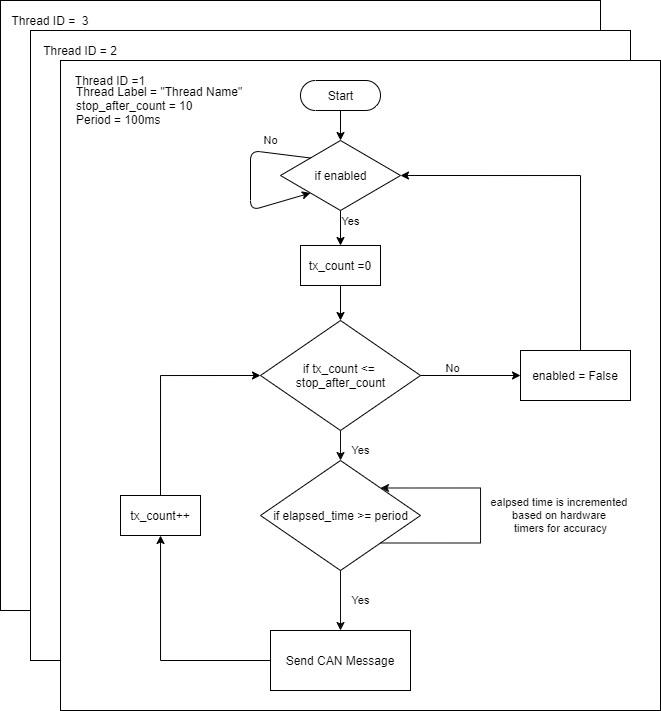

The diagram above was exported from draw.io. Its source (the exported page's mxGraphModel, read from the mxfile embedded in the PNG):
<mxGraphModel dx="593" dy="280" grid="1" gridSize="10" guides="1" tooltips="1" connect="1" arrows="1" fold="1" page="1" pageScale="1" pageWidth="850" pageHeight="1100" background="#ffffff" math="0" shadow="0">
  <root>
    <mxCell id="0" />
    <mxCell id="1" parent="0" />
    <mxCell id="244" value="" style="rounded=0;whiteSpace=wrap;html=1;labelBackgroundColor=none;fontColor=#000000;strokeColor=#000000;fillColor=#FFFFFF;" parent="1" vertex="1">
      <mxGeometry x="60" y="10" width="600" height="610" as="geometry" />
    </mxCell>
    <mxCell id="243" value="" style="rounded=0;whiteSpace=wrap;html=1;labelBackgroundColor=none;fontColor=#000000;strokeColor=#000000;fillColor=#FFFFFF;" parent="1" vertex="1">
      <mxGeometry x="90" y="40" width="600" height="630" as="geometry" />
    </mxCell>
    <mxCell id="220" value="&lt;br&gt;&lt;br&gt;&lt;pre class=&quot;lang-tex s-code-block&quot; style=&quot;margin-top: 0px ; margin-right: 0px ; margin-left: 0px ; padding: 12px ; border: 0px ; font-style: normal ; font-weight: 400 ; font-stretch: inherit ; line-height: 1.30769 ; font-size: 13px ; vertical-align: baseline ; box-sizing: inherit ; width: auto ; max-height: 600px ; overflow: auto ; border-radius: 5px ; overflow-wrap: normal ; letter-spacing: normal ; text-align: left ; text-indent: 0px ; text-transform: none ; word-spacing: 0px&quot;&gt;&lt;/pre&gt;&lt;br&gt;" style="rounded=0;whiteSpace=wrap;html=1;fontColor=#000000;strokeColor=#000000;fillColor=#FFFFFF;" parent="1" vertex="1">
      <mxGeometry x="120" y="70" width="600" height="650" as="geometry" />
    </mxCell>
    <mxCell id="241" style="edgeStyle=orthogonalEdgeStyle;rounded=0;html=1;entryX=0;entryY=0.5;entryDx=0;entryDy=0;fontColor=#000000;strokeColor=#000000;" parent="1" source="200" target="232" edge="1">
      <mxGeometry relative="1" as="geometry" />
    </mxCell>
    <mxCell id="255" value="Yes" style="edgeStyle=none;html=1;strokeColor=#0D0D0D;labelBackgroundColor=none;fontColor=#0D0D0D;" edge="1" parent="1" source="200">
      <mxGeometry x="0.3333" y="20" relative="1" as="geometry">
        <mxPoint x="400" y="470" as="targetPoint" />
        <mxPoint as="offset" />
      </mxGeometry>
    </mxCell>
    <mxCell id="200" value="&lt;font color=&quot;#000000&quot;&gt;if tx_count &amp;lt;= &lt;br&gt;stop_after_count&lt;/font&gt;" style="shape=rhombus;html=1;dashed=0;whitespace=wrap;perimeter=rhombusPerimeter;strokeColor=#000000;fillColor=none;" parent="1" vertex="1">
      <mxGeometry x="320" y="330" width="160" height="110" as="geometry" />
    </mxCell>
    <mxCell id="235" value="" style="edgeStyle=orthogonalEdgeStyle;rounded=0;html=1;fontColor=#000000;strokeColor=#000000;" parent="1" source="202" target="222" edge="1">
      <mxGeometry relative="1" as="geometry" />
    </mxCell>
    <mxCell id="202" value="&lt;font color=&quot;#000000&quot;&gt;Send CAN Message&lt;br&gt;&lt;/font&gt;" style="whiteSpace=wrap;html=1;dashed=0;fillColor=none;strokeColor=#000000;" parent="1" vertex="1">
      <mxGeometry x="330" y="640" width="140" height="60" as="geometry" />
    </mxCell>
    <mxCell id="236" style="edgeStyle=orthogonalEdgeStyle;rounded=0;html=1;entryX=0;entryY=0.5;entryDx=0;entryDy=0;fontColor=#000000;strokeColor=#000000;exitX=0.5;exitY=0;exitDx=0;exitDy=0;" parent="1" source="222" target="200" edge="1">
      <mxGeometry relative="1" as="geometry" />
    </mxCell>
    <mxCell id="222" value="&lt;font color=&quot;#000000&quot;&gt;tx_count++&lt;br&gt;&lt;/font&gt;" style="whiteSpace=wrap;html=1;dashed=0;fillColor=none;strokeColor=#000000;" parent="1" vertex="1">
      <mxGeometry x="180" y="505" width="80" height="40" as="geometry" />
    </mxCell>
    <mxCell id="231" value="" style="edgeStyle=none;rounded=0;html=1;strokeColor=#000000;" parent="1" source="227" target="200" edge="1">
      <mxGeometry relative="1" as="geometry" />
    </mxCell>
    <mxCell id="227" value="&lt;font color=&quot;#000000&quot;&gt;tx_count =0&lt;br&gt;&lt;/font&gt;" style="whiteSpace=wrap;html=1;dashed=0;fillColor=none;strokeColor=#000000;" parent="1" vertex="1">
      <mxGeometry x="360" y="255" width="80" height="40" as="geometry" />
    </mxCell>
    <mxCell id="230" value="" style="edgeStyle=none;rounded=0;html=1;strokeColor=#000000;labelBackgroundColor=none;fontColor=#000000;" parent="1" source="229" target="227" edge="1">
      <mxGeometry relative="1" as="geometry" />
    </mxCell>
    <mxCell id="250" value="Yes" style="edgeLabel;html=1;align=center;verticalAlign=middle;resizable=0;points=[];labelBackgroundColor=none;fontColor=#000000;" parent="230" vertex="1" connectable="0">
      <mxGeometry x="-0.3633" y="1" relative="1" as="geometry">
        <mxPoint x="9" as="offset" />
      </mxGeometry>
    </mxCell>
    <mxCell id="229" value="&lt;font color=&quot;#000000&quot;&gt;if enabled&lt;/font&gt;" style="shape=rhombus;html=1;dashed=0;whitespace=wrap;perimeter=rhombusPerimeter;strokeColor=#000000;fillColor=none;" parent="1" vertex="1">
      <mxGeometry x="340" y="150" width="120" height="70" as="geometry" />
    </mxCell>
    <mxCell id="242" style="edgeStyle=orthogonalEdgeStyle;rounded=0;html=1;entryX=1;entryY=0.5;entryDx=0;entryDy=0;fontColor=#000000;strokeColor=#000000;" parent="1" source="232" target="229" edge="1">
      <mxGeometry relative="1" as="geometry">
        <Array as="points">
          <mxPoint x="640" y="185" />
        </Array>
      </mxGeometry>
    </mxCell>
    <mxCell id="232" value="&lt;font color=&quot;#000000&quot;&gt;enabled = False&lt;br&gt;&lt;/font&gt;" style="whiteSpace=wrap;html=1;dashed=0;fillColor=none;strokeColor=#000000;" parent="1" vertex="1">
      <mxGeometry x="580" y="360" width="110" height="50" as="geometry" />
    </mxCell>
    <mxCell id="240" value="" style="edgeStyle=orthogonalEdgeStyle;rounded=0;html=1;fontColor=#000000;strokeColor=#000000;" parent="1" source="238" target="229" edge="1">
      <mxGeometry relative="1" as="geometry" />
    </mxCell>
    <mxCell id="238" value="Start" style="html=1;dashed=0;whitespace=wrap;shape=mxgraph.dfd.start;labelBackgroundColor=none;fontColor=#000000;fillColor=none;strokeColor=#000000;" parent="1" vertex="1">
      <mxGeometry x="360" y="90" width="80" height="30" as="geometry" />
    </mxCell>
    <mxCell id="245" value="&lt;font color=&quot;#000000&quot;&gt;Thread ID =1&lt;/font&gt;" style="text;html=1;strokeColor=none;fillColor=none;align=center;verticalAlign=middle;whiteSpace=wrap;rounded=0;" parent="1" vertex="1">
      <mxGeometry x="120" y="80" width="100" height="20" as="geometry" />
    </mxCell>
    <mxCell id="246" value="&lt;font color=&quot;#000000&quot;&gt;Thread ID = 2&lt;/font&gt;" style="text;html=1;strokeColor=none;fillColor=none;align=center;verticalAlign=middle;whiteSpace=wrap;rounded=0;" parent="1" vertex="1">
      <mxGeometry x="90" y="50" width="100" height="20" as="geometry" />
    </mxCell>
    <mxCell id="247" value="&lt;font color=&quot;#000000&quot;&gt;Thread ID =&amp;nbsp; 3&lt;/font&gt;" style="text;html=1;strokeColor=none;fillColor=none;align=center;verticalAlign=middle;whiteSpace=wrap;rounded=0;" parent="1" vertex="1">
      <mxGeometry x="60" y="20" width="100" height="20" as="geometry" />
    </mxCell>
    <mxCell id="249" value="&lt;font color=&quot;#000000&quot; style=&quot;&quot;&gt;No&lt;/font&gt;" style="edgeStyle=none;html=1;entryX=0;entryY=1;entryDx=0;entryDy=0;strokeColor=#000000;exitX=0;exitY=0;exitDx=0;exitDy=0;labelBackgroundColor=none;" parent="1" source="229" target="229" edge="1">
      <mxGeometry x="-0.5424" y="-12" relative="1" as="geometry">
        <Array as="points">
          <mxPoint x="310" y="160" />
          <mxPoint x="310" y="220" />
        </Array>
        <mxPoint as="offset" />
      </mxGeometry>
    </mxCell>
    <mxCell id="252" value="No" style="edgeLabel;html=1;align=center;verticalAlign=middle;resizable=0;points=[];labelBackgroundColor=none;fontColor=#000000;" parent="1" vertex="1" connectable="0">
      <mxGeometry x="520" y="380.0028571428571" as="geometry">
        <mxPoint x="-8" y="-2" as="offset" />
      </mxGeometry>
    </mxCell>
    <mxCell id="253" value="&lt;font color=&quot;#000000&quot;&gt;Thread Label = &quot;Thread Name&quot;&lt;br&gt;&lt;/font&gt;&lt;span style=&quot;color: rgb(0 , 0 , 0) ; text-align: center&quot;&gt;stop_after_count = 10&lt;br&gt;&lt;/span&gt;&lt;font color=&quot;#000000&quot;&gt;Period = 100ms&lt;br&gt;&lt;/font&gt;" style="text;html=1;strokeColor=none;fillColor=none;align=left;verticalAlign=middle;whiteSpace=wrap;rounded=0;" vertex="1" parent="1">
      <mxGeometry x="134" y="100" width="180" height="30" as="geometry" />
    </mxCell>
    <mxCell id="258" value="Yes" style="edgeStyle=none;html=1;entryX=0.5;entryY=0;entryDx=0;entryDy=0;strokeColor=#0D0D0D;labelBackgroundColor=none;fontColor=#0D0D0D;" edge="1" parent="1" source="256" target="202">
      <mxGeometry y="20" relative="1" as="geometry">
        <mxPoint as="offset" />
      </mxGeometry>
    </mxCell>
    <mxCell id="262" value="ealpsed time is incremented &lt;br&gt;based&amp;nbsp;on hardware &lt;br&gt;timers for accuracy" style="edgeStyle=orthogonalEdgeStyle;html=1;entryX=1;entryY=0;entryDx=0;entryDy=0;labelBackgroundColor=none;fontColor=#0D0D0D;strokeColor=#0D0D0D;rounded=0;exitX=1;exitY=1;exitDx=0;exitDy=0;" edge="1" parent="1" source="256" target="256">
      <mxGeometry y="-80" relative="1" as="geometry">
        <mxPoint x="580" y="540" as="targetPoint" />
        <Array as="points">
          <mxPoint x="540" y="553" />
          <mxPoint x="540" y="498" />
        </Array>
        <mxPoint as="offset" />
      </mxGeometry>
    </mxCell>
    <mxCell id="256" value="&lt;font color=&quot;#000000&quot;&gt;if elapsed_time &amp;gt;= period&lt;/font&gt;" style="shape=rhombus;html=1;dashed=0;whitespace=wrap;perimeter=rhombusPerimeter;strokeColor=#000000;fillColor=none;" vertex="1" parent="1">
      <mxGeometry x="320" y="470" width="160" height="110" as="geometry" />
    </mxCell>
  </root>
</mxGraphModel>